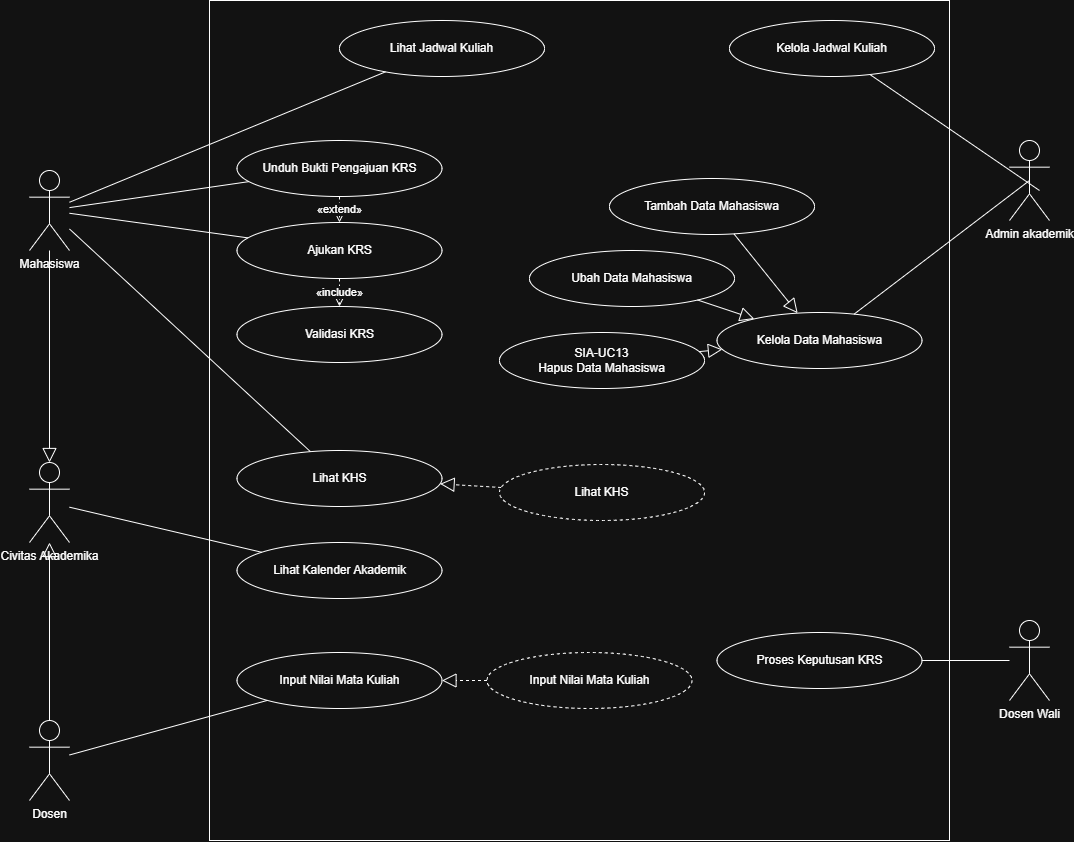

The diagram above was exported from draw.io. Its source (the exported page's mxGraphModel, read from the mxfile embedded in the PNG):
<mxGraphModel dx="1609" dy="877" grid="1" gridSize="10" guides="1" tooltips="1" connect="1" arrows="1" fold="1" page="1" pageScale="1" pageWidth="850" pageHeight="1100" math="0" shadow="0">
  <root>
    <mxCell id="0" />
    <mxCell id="1" parent="0" />
    <mxCell id="F_bD97XOiuM34n0150zW-1" parent="1" style="rounded=0;whiteSpace=wrap;html=1;fillColor=none;verticalAlign=top;fontStyle=1;" value="" vertex="1">
      <mxGeometry height="840" width="740" x="620" y="340" as="geometry" />
    </mxCell>
    <mxCell id="F_bD97XOiuM34n0150zW-2" parent="1" style="shape=umlActor;verticalLabelPosition=bottom;verticalAlign=top;html=1;outlineConnect=0;" value="Mahasiswa" vertex="1">
      <mxGeometry height="80" width="40" x="440" y="510" as="geometry" />
    </mxCell>
    <mxCell id="F_bD97XOiuM34n0150zW-3" parent="1" style="shape=umlActor;verticalLabelPosition=bottom;verticalAlign=top;html=1;outlineConnect=0;" value="Civitas Akademika" vertex="1">
      <mxGeometry height="80" width="40" x="440" y="802" as="geometry" />
    </mxCell>
    <mxCell id="F_bD97XOiuM34n0150zW-4" parent="1" style="shape=umlActor;verticalLabelPosition=bottom;verticalAlign=top;html=1;outlineConnect=0;" value="Dosen" vertex="1">
      <mxGeometry height="80" width="40" x="440" y="1060" as="geometry" />
    </mxCell>
    <mxCell id="F_bD97XOiuM34n0150zW-5" parent="1" style="shape=umlActor;verticalLabelPosition=bottom;verticalAlign=top;html=1;outlineConnect=0;" value="Admin akademik" vertex="1">
      <mxGeometry height="80" width="40" x="1420" y="480" as="geometry" />
    </mxCell>
    <mxCell id="F_bD97XOiuM34n0150zW-6" parent="1" style="shape=umlActor;verticalLabelPosition=bottom;verticalAlign=top;html=1;outlineConnect=0;" value="Dosen Wali" vertex="1">
      <mxGeometry height="80" width="40" x="1420" y="960" as="geometry" />
    </mxCell>
    <mxCell id="F_bD97XOiuM34n0150zW-7" parent="1" style="ellipse;whiteSpace=wrap;html=1;" value="Lihat Jadwal Kuliah" vertex="1">
      <mxGeometry height="56" width="205" x="750" y="360" as="geometry" />
    </mxCell>
    <mxCell id="F_bD97XOiuM34n0150zW-8" parent="1" style="ellipse;whiteSpace=wrap;html=1;" value="Unduh Bukti Pengajuan KRS" vertex="1">
      <mxGeometry height="56" width="205" x="647.5" y="480" as="geometry" />
    </mxCell>
    <mxCell id="F_bD97XOiuM34n0150zW-9" parent="1" style="ellipse;whiteSpace=wrap;html=1;" value="Ajukan KRS" vertex="1">
      <mxGeometry height="56" width="205" x="647.5" y="562" as="geometry" />
    </mxCell>
    <mxCell id="F_bD97XOiuM34n0150zW-10" parent="1" style="ellipse;whiteSpace=wrap;html=1;" value="Validasi KRS" vertex="1">
      <mxGeometry height="56" width="205" x="647.5" y="646" as="geometry" />
    </mxCell>
    <mxCell id="F_bD97XOiuM34n0150zW-11" parent="1" style="ellipse;whiteSpace=wrap;html=1;" value="Lihat KHS" vertex="1">
      <mxGeometry height="56" width="205" x="647.5" y="790" as="geometry" />
    </mxCell>
    <mxCell id="F_bD97XOiuM34n0150zW-12" parent="1" style="ellipse;whiteSpace=wrap;html=1;" value="Lihat Kalender Akademik" vertex="1">
      <mxGeometry height="56" width="205" x="647.5" y="882" as="geometry" />
    </mxCell>
    <mxCell id="F_bD97XOiuM34n0150zW-13" parent="1" style="ellipse;whiteSpace=wrap;html=1;" value="Input Nilai Mata Kuliah" vertex="1">
      <mxGeometry height="56" width="205" x="647.5" y="992" as="geometry" />
    </mxCell>
    <mxCell id="F_bD97XOiuM34n0150zW-14" parent="1" style="ellipse;whiteSpace=wrap;html=1;" value="Kelola Jadwal Kuliah" vertex="1">
      <mxGeometry height="56" width="205" x="1140" y="360" as="geometry" />
    </mxCell>
    <mxCell id="F_bD97XOiuM34n0150zW-15" parent="1" style="ellipse;whiteSpace=wrap;html=1;" value="Kelola Data Mahasiswa" vertex="1">
      <mxGeometry height="56" width="205" x="1127.5" y="652" as="geometry" />
    </mxCell>
    <mxCell id="F_bD97XOiuM34n0150zW-16" parent="1" style="ellipse;whiteSpace=wrap;html=1;" value="Tambah Data Mahasiswa" vertex="1">
      <mxGeometry height="56" width="205" x="1020" y="518" as="geometry" />
    </mxCell>
    <mxCell id="F_bD97XOiuM34n0150zW-17" parent="1" style="ellipse;whiteSpace=wrap;html=1;" value="Ubah Data Mahasiswa" vertex="1">
      <mxGeometry height="56" width="205" x="940" y="590" as="geometry" />
    </mxCell>
    <mxCell id="F_bD97XOiuM34n0150zW-18" parent="1" style="ellipse;whiteSpace=wrap;html=1;" value="SIA-UC13&lt;br&gt;Hapus Data Mahasiswa" vertex="1">
      <mxGeometry height="56" width="205" x="910" y="672" as="geometry" />
    </mxCell>
    <mxCell id="F_bD97XOiuM34n0150zW-19" parent="1" style="ellipse;whiteSpace=wrap;html=1;" value="Proses Keputusan KRS" vertex="1">
      <mxGeometry height="56" width="205" x="1127.5" y="972" as="geometry" />
    </mxCell>
    <mxCell id="F_bD97XOiuM34n0150zW-20" parent="1" style="ellipse;whiteSpace=wrap;html=1;dashed=1;" value="Lihat KHS" vertex="1">
      <mxGeometry height="56" width="205" x="910" y="804" as="geometry" />
    </mxCell>
    <mxCell id="F_bD97XOiuM34n0150zW-21" parent="1" style="ellipse;whiteSpace=wrap;html=1;dashed=1;" value="Input Nilai Mata Kuliah" vertex="1">
      <mxGeometry height="56" width="205" x="897.5" y="992" as="geometry" />
    </mxCell>
    <mxCell id="F_bD97XOiuM34n0150zW-22" edge="1" parent="1" source="F_bD97XOiuM34n0150zW-2" style="endArrow=none;html=1;" target="F_bD97XOiuM34n0150zW-7" value="">
      <mxGeometry relative="1" as="geometry" />
    </mxCell>
    <mxCell id="F_bD97XOiuM34n0150zW-23" edge="1" parent="1" source="F_bD97XOiuM34n0150zW-2" style="endArrow=none;html=1;" target="F_bD97XOiuM34n0150zW-9" value="">
      <mxGeometry relative="1" as="geometry" />
    </mxCell>
    <mxCell id="F_bD97XOiuM34n0150zW-24" edge="1" parent="1" source="F_bD97XOiuM34n0150zW-2" style="endArrow=none;html=1;" target="F_bD97XOiuM34n0150zW-8" value="">
      <mxGeometry relative="1" as="geometry" />
    </mxCell>
    <mxCell id="F_bD97XOiuM34n0150zW-25" edge="1" parent="1" source="F_bD97XOiuM34n0150zW-2" style="endArrow=none;html=1;" target="F_bD97XOiuM34n0150zW-11" value="">
      <mxGeometry relative="1" as="geometry" />
    </mxCell>
    <mxCell id="F_bD97XOiuM34n0150zW-26" edge="1" parent="1" source="F_bD97XOiuM34n0150zW-3" style="endArrow=none;html=1;" target="F_bD97XOiuM34n0150zW-12" value="">
      <mxGeometry relative="1" as="geometry" />
    </mxCell>
    <mxCell id="F_bD97XOiuM34n0150zW-27" edge="1" parent="1" source="F_bD97XOiuM34n0150zW-4" style="endArrow=none;html=1;" target="F_bD97XOiuM34n0150zW-13" value="">
      <mxGeometry relative="1" as="geometry" />
    </mxCell>
    <mxCell id="F_bD97XOiuM34n0150zW-28" edge="1" parent="1" source="F_bD97XOiuM34n0150zW-5" style="endArrow=none;html=1;exitX=0.75;exitY=0.625;exitDx=0;exitDy=0;exitPerimeter=0;" target="F_bD97XOiuM34n0150zW-14" value="">
      <mxGeometry relative="1" as="geometry" />
    </mxCell>
    <mxCell id="F_bD97XOiuM34n0150zW-29" edge="1" parent="1" source="F_bD97XOiuM34n0150zW-5" style="endArrow=none;html=1;exitX=0.5;exitY=0.5;exitDx=0;exitDy=0;exitPerimeter=0;" target="F_bD97XOiuM34n0150zW-15" value="">
      <mxGeometry relative="1" as="geometry" />
    </mxCell>
    <mxCell id="F_bD97XOiuM34n0150zW-30" edge="1" parent="1" source="F_bD97XOiuM34n0150zW-6" style="endArrow=none;html=1;" target="F_bD97XOiuM34n0150zW-19" value="">
      <mxGeometry relative="1" as="geometry" />
    </mxCell>
    <mxCell id="F_bD97XOiuM34n0150zW-31" edge="1" parent="1" source="F_bD97XOiuM34n0150zW-2" style="endArrow=block;endFill=0;endSize=12;html=1;" target="F_bD97XOiuM34n0150zW-3" value="">
      <mxGeometry relative="1" as="geometry" />
    </mxCell>
    <mxCell id="F_bD97XOiuM34n0150zW-32" edge="1" parent="1" source="F_bD97XOiuM34n0150zW-4" style="endArrow=block;endFill=0;endSize=12;html=1;" target="F_bD97XOiuM34n0150zW-3" value="">
      <mxGeometry relative="1" as="geometry" />
    </mxCell>
    <mxCell id="F_bD97XOiuM34n0150zW-33" edge="1" parent="1" source="F_bD97XOiuM34n0150zW-16" style="endArrow=block;endFill=0;endSize=12;html=1;" target="F_bD97XOiuM34n0150zW-15" value="">
      <mxGeometry relative="1" as="geometry" />
    </mxCell>
    <mxCell id="F_bD97XOiuM34n0150zW-34" edge="1" parent="1" source="F_bD97XOiuM34n0150zW-17" style="endArrow=block;endFill=0;endSize=12;html=1;" target="F_bD97XOiuM34n0150zW-15" value="">
      <mxGeometry relative="1" as="geometry" />
    </mxCell>
    <mxCell id="F_bD97XOiuM34n0150zW-35" edge="1" parent="1" source="F_bD97XOiuM34n0150zW-18" style="endArrow=block;endFill=0;endSize=12;html=1;" target="F_bD97XOiuM34n0150zW-15" value="">
      <mxGeometry relative="1" as="geometry" />
    </mxCell>
    <mxCell id="F_bD97XOiuM34n0150zW-36" edge="1" parent="1" source="F_bD97XOiuM34n0150zW-9" style="dashed=1;endArrow=open;endFill=0;html=1;" target="F_bD97XOiuM34n0150zW-10" value="«include»">
      <mxGeometry relative="1" as="geometry" />
    </mxCell>
    <mxCell id="F_bD97XOiuM34n0150zW-37" edge="1" parent="1" source="F_bD97XOiuM34n0150zW-8" style="dashed=1;endArrow=open;endFill=0;html=1;" target="F_bD97XOiuM34n0150zW-9" value="«extend»">
      <mxGeometry relative="1" as="geometry" />
    </mxCell>
    <mxCell id="F_bD97XOiuM34n0150zW-38" edge="1" parent="1" source="F_bD97XOiuM34n0150zW-21" style="dashed=1;endArrow=block;endFill=0;endSize=12;html=1;" target="F_bD97XOiuM34n0150zW-13" value="">
      <mxGeometry relative="1" as="geometry" />
    </mxCell>
    <mxCell id="F_bD97XOiuM34n0150zW-39" edge="1" parent="1" source="F_bD97XOiuM34n0150zW-20" style="dashed=1;endArrow=block;endFill=0;endSize=12;html=1;" target="F_bD97XOiuM34n0150zW-11" value="">
      <mxGeometry relative="1" as="geometry" />
    </mxCell>
  </root>
</mxGraphModel>